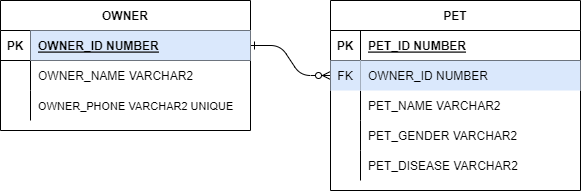

The diagram above was exported from draw.io. Its source (the exported page's mxGraphModel, read from the mxfile embedded in the PNG):
<mxGraphModel dx="1422" dy="865" grid="1" gridSize="10" guides="1" tooltips="1" connect="1" arrows="1" fold="1" page="1" pageScale="1" pageWidth="850" pageHeight="1100" math="0" shadow="0" extFonts="Permanent Marker^https://fonts.googleapis.com/css?family=Permanent+Marker">
  <root>
    <mxCell id="0" />
    <mxCell id="1" parent="0" />
    <mxCell id="C-vyLk0tnHw3VtMMgP7b-1" value="" style="edgeStyle=entityRelationEdgeStyle;endArrow=ERzeroToMany;startArrow=ERone;endFill=1;startFill=0;strokeWidth=1;" parent="1" source="C-vyLk0tnHw3VtMMgP7b-24" target="C-vyLk0tnHw3VtMMgP7b-6" edge="1">
      <mxGeometry width="100" height="100" relative="1" as="geometry">
        <mxPoint x="340" y="720" as="sourcePoint" />
        <mxPoint x="440" y="620" as="targetPoint" />
      </mxGeometry>
    </mxCell>
    <mxCell id="C-vyLk0tnHw3VtMMgP7b-2" value="PET" style="shape=table;startSize=30;container=1;collapsible=1;childLayout=tableLayout;fixedRows=1;rowLines=0;fontStyle=1;align=center;resizeLast=1;" parent="1" vertex="1">
      <mxGeometry x="450" y="120" width="250" height="190" as="geometry" />
    </mxCell>
    <mxCell id="C-vyLk0tnHw3VtMMgP7b-3" value="" style="shape=partialRectangle;collapsible=0;dropTarget=0;pointerEvents=0;fillColor=none;points=[[0,0.5],[1,0.5]];portConstraint=eastwest;top=0;left=0;right=0;bottom=1;" parent="C-vyLk0tnHw3VtMMgP7b-2" vertex="1">
      <mxGeometry y="30" width="250" height="30" as="geometry" />
    </mxCell>
    <mxCell id="C-vyLk0tnHw3VtMMgP7b-4" value="PK" style="shape=partialRectangle;overflow=hidden;connectable=0;fillColor=none;top=0;left=0;bottom=0;right=0;fontStyle=1;" parent="C-vyLk0tnHw3VtMMgP7b-3" vertex="1">
      <mxGeometry width="30" height="30" as="geometry">
        <mxRectangle width="30" height="30" as="alternateBounds" />
      </mxGeometry>
    </mxCell>
    <mxCell id="C-vyLk0tnHw3VtMMgP7b-5" value="PET_ID NUMBER" style="shape=partialRectangle;overflow=hidden;connectable=0;fillColor=none;top=0;left=0;bottom=0;right=0;align=left;spacingLeft=6;fontStyle=5;" parent="C-vyLk0tnHw3VtMMgP7b-3" vertex="1">
      <mxGeometry x="30" width="220" height="30" as="geometry">
        <mxRectangle width="220" height="30" as="alternateBounds" />
      </mxGeometry>
    </mxCell>
    <mxCell id="C-vyLk0tnHw3VtMMgP7b-6" value="" style="shape=partialRectangle;collapsible=0;dropTarget=0;pointerEvents=0;fillColor=none;points=[[0,0.5],[1,0.5]];portConstraint=eastwest;top=0;left=0;right=0;bottom=0;" parent="C-vyLk0tnHw3VtMMgP7b-2" vertex="1">
      <mxGeometry y="60" width="250" height="30" as="geometry" />
    </mxCell>
    <mxCell id="C-vyLk0tnHw3VtMMgP7b-7" value="FK" style="shape=partialRectangle;overflow=hidden;connectable=0;fillColor=#dae8fc;top=0;left=0;bottom=0;right=0;strokeColor=#6c8ebf;" parent="C-vyLk0tnHw3VtMMgP7b-6" vertex="1">
      <mxGeometry width="30" height="30" as="geometry">
        <mxRectangle width="30" height="30" as="alternateBounds" />
      </mxGeometry>
    </mxCell>
    <mxCell id="C-vyLk0tnHw3VtMMgP7b-8" value="OWNER_ID NUMBER" style="shape=partialRectangle;overflow=hidden;connectable=0;fillColor=#dae8fc;top=0;left=0;bottom=0;right=0;align=left;spacingLeft=6;strokeColor=#6c8ebf;" parent="C-vyLk0tnHw3VtMMgP7b-6" vertex="1">
      <mxGeometry x="30" width="220" height="30" as="geometry">
        <mxRectangle width="220" height="30" as="alternateBounds" />
      </mxGeometry>
    </mxCell>
    <mxCell id="C-vyLk0tnHw3VtMMgP7b-9" value="" style="shape=partialRectangle;collapsible=0;dropTarget=0;pointerEvents=0;fillColor=none;points=[[0,0.5],[1,0.5]];portConstraint=eastwest;top=0;left=0;right=0;bottom=0;" parent="C-vyLk0tnHw3VtMMgP7b-2" vertex="1">
      <mxGeometry y="90" width="250" height="30" as="geometry" />
    </mxCell>
    <mxCell id="C-vyLk0tnHw3VtMMgP7b-10" value="" style="shape=partialRectangle;overflow=hidden;connectable=0;fillColor=none;top=0;left=0;bottom=0;right=0;" parent="C-vyLk0tnHw3VtMMgP7b-9" vertex="1">
      <mxGeometry width="30" height="30" as="geometry">
        <mxRectangle width="30" height="30" as="alternateBounds" />
      </mxGeometry>
    </mxCell>
    <mxCell id="C-vyLk0tnHw3VtMMgP7b-11" value="PET_NAME VARCHAR2" style="shape=partialRectangle;overflow=hidden;connectable=0;fillColor=none;top=0;left=0;bottom=0;right=0;align=left;spacingLeft=6;" parent="C-vyLk0tnHw3VtMMgP7b-9" vertex="1">
      <mxGeometry x="30" width="220" height="30" as="geometry">
        <mxRectangle width="220" height="30" as="alternateBounds" />
      </mxGeometry>
    </mxCell>
    <mxCell id="x8uh1LLgMFNJtgN4AfBq-58" value="" style="shape=partialRectangle;collapsible=0;dropTarget=0;pointerEvents=0;fillColor=none;points=[[0,0.5],[1,0.5]];portConstraint=eastwest;top=0;left=0;right=0;bottom=0;" parent="C-vyLk0tnHw3VtMMgP7b-2" vertex="1">
      <mxGeometry y="120" width="250" height="30" as="geometry" />
    </mxCell>
    <mxCell id="x8uh1LLgMFNJtgN4AfBq-59" value="" style="shape=partialRectangle;overflow=hidden;connectable=0;fillColor=none;top=0;left=0;bottom=0;right=0;" parent="x8uh1LLgMFNJtgN4AfBq-58" vertex="1">
      <mxGeometry width="30" height="30" as="geometry">
        <mxRectangle width="30" height="30" as="alternateBounds" />
      </mxGeometry>
    </mxCell>
    <mxCell id="x8uh1LLgMFNJtgN4AfBq-60" value="PET_GENDER VARCHAR2" style="shape=partialRectangle;overflow=hidden;connectable=0;fillColor=none;top=0;left=0;bottom=0;right=0;align=left;spacingLeft=6;" parent="x8uh1LLgMFNJtgN4AfBq-58" vertex="1">
      <mxGeometry x="30" width="220" height="30" as="geometry">
        <mxRectangle width="220" height="30" as="alternateBounds" />
      </mxGeometry>
    </mxCell>
    <mxCell id="x8uh1LLgMFNJtgN4AfBq-51" value="" style="shape=partialRectangle;collapsible=0;dropTarget=0;pointerEvents=0;fillColor=none;points=[[0,0.5],[1,0.5]];portConstraint=eastwest;top=0;left=0;right=0;bottom=0;" parent="C-vyLk0tnHw3VtMMgP7b-2" vertex="1">
      <mxGeometry y="150" width="250" height="30" as="geometry" />
    </mxCell>
    <mxCell id="x8uh1LLgMFNJtgN4AfBq-52" value="" style="shape=partialRectangle;overflow=hidden;connectable=0;fillColor=none;top=0;left=0;bottom=0;right=0;" parent="x8uh1LLgMFNJtgN4AfBq-51" vertex="1">
      <mxGeometry width="30" height="30" as="geometry">
        <mxRectangle width="30" height="30" as="alternateBounds" />
      </mxGeometry>
    </mxCell>
    <mxCell id="x8uh1LLgMFNJtgN4AfBq-53" value="PET_DISEASE VARCHAR2" style="shape=partialRectangle;overflow=hidden;connectable=0;fillColor=none;top=0;left=0;bottom=0;right=0;align=left;spacingLeft=6;" parent="x8uh1LLgMFNJtgN4AfBq-51" vertex="1">
      <mxGeometry x="30" width="220" height="30" as="geometry">
        <mxRectangle width="220" height="30" as="alternateBounds" />
      </mxGeometry>
    </mxCell>
    <mxCell id="C-vyLk0tnHw3VtMMgP7b-23" value="OWNER" style="shape=table;startSize=30;container=1;collapsible=1;childLayout=tableLayout;fixedRows=1;rowLines=0;fontStyle=1;align=center;resizeLast=1;" parent="1" vertex="1">
      <mxGeometry x="120" y="120" width="250" height="130" as="geometry" />
    </mxCell>
    <mxCell id="C-vyLk0tnHw3VtMMgP7b-24" value="" style="shape=partialRectangle;collapsible=0;dropTarget=0;pointerEvents=0;fillColor=none;points=[[0,0.5],[1,0.5]];portConstraint=eastwest;top=0;left=0;right=0;bottom=1;" parent="C-vyLk0tnHw3VtMMgP7b-23" vertex="1">
      <mxGeometry y="30" width="250" height="30" as="geometry" />
    </mxCell>
    <mxCell id="C-vyLk0tnHw3VtMMgP7b-25" value="PK" style="shape=partialRectangle;overflow=hidden;connectable=0;fillColor=none;top=0;left=0;bottom=0;right=0;fontStyle=1;" parent="C-vyLk0tnHw3VtMMgP7b-24" vertex="1">
      <mxGeometry width="30" height="30" as="geometry">
        <mxRectangle width="30" height="30" as="alternateBounds" />
      </mxGeometry>
    </mxCell>
    <mxCell id="C-vyLk0tnHw3VtMMgP7b-26" value="OWNER_ID NUMBER" style="shape=partialRectangle;overflow=hidden;connectable=0;fillColor=#dae8fc;top=0;left=0;bottom=0;right=0;align=left;spacingLeft=6;fontStyle=5;strokeColor=#6c8ebf;" parent="C-vyLk0tnHw3VtMMgP7b-24" vertex="1">
      <mxGeometry x="30" width="220" height="30" as="geometry">
        <mxRectangle width="220" height="30" as="alternateBounds" />
      </mxGeometry>
    </mxCell>
    <mxCell id="x8uh1LLgMFNJtgN4AfBq-10" value="" style="shape=partialRectangle;collapsible=0;dropTarget=0;pointerEvents=0;fillColor=none;points=[[0,0.5],[1,0.5]];portConstraint=eastwest;top=0;left=0;right=0;bottom=0;" parent="C-vyLk0tnHw3VtMMgP7b-23" vertex="1">
      <mxGeometry y="60" width="250" height="30" as="geometry" />
    </mxCell>
    <mxCell id="x8uh1LLgMFNJtgN4AfBq-11" value="" style="shape=partialRectangle;overflow=hidden;connectable=0;fillColor=none;top=0;left=0;bottom=0;right=0;" parent="x8uh1LLgMFNJtgN4AfBq-10" vertex="1">
      <mxGeometry width="30" height="30" as="geometry">
        <mxRectangle width="30" height="30" as="alternateBounds" />
      </mxGeometry>
    </mxCell>
    <mxCell id="x8uh1LLgMFNJtgN4AfBq-12" value="OWNER_NAME VARCHAR2" style="shape=partialRectangle;overflow=hidden;connectable=0;fillColor=none;top=0;left=0;bottom=0;right=0;align=left;spacingLeft=6;" parent="x8uh1LLgMFNJtgN4AfBq-10" vertex="1">
      <mxGeometry x="30" width="220" height="30" as="geometry">
        <mxRectangle width="220" height="30" as="alternateBounds" />
      </mxGeometry>
    </mxCell>
    <mxCell id="C-vyLk0tnHw3VtMMgP7b-27" value="" style="shape=partialRectangle;collapsible=0;dropTarget=0;pointerEvents=0;fillColor=none;points=[[0,0.5],[1,0.5]];portConstraint=eastwest;top=0;left=0;right=0;bottom=0;" parent="C-vyLk0tnHw3VtMMgP7b-23" vertex="1">
      <mxGeometry y="90" width="250" height="30" as="geometry" />
    </mxCell>
    <mxCell id="C-vyLk0tnHw3VtMMgP7b-28" value="" style="shape=partialRectangle;overflow=hidden;connectable=0;fillColor=none;top=0;left=0;bottom=0;right=0;" parent="C-vyLk0tnHw3VtMMgP7b-27" vertex="1">
      <mxGeometry width="30" height="30" as="geometry">
        <mxRectangle width="30" height="30" as="alternateBounds" />
      </mxGeometry>
    </mxCell>
    <mxCell id="C-vyLk0tnHw3VtMMgP7b-29" value="OWNER_PHONE VARCHAR2 UNIQUE" style="shape=partialRectangle;overflow=hidden;connectable=0;top=0;left=0;bottom=0;right=0;align=left;spacingLeft=6;fontSize=11;strokeWidth=1;strokeColor=default;fillColor=none;" parent="C-vyLk0tnHw3VtMMgP7b-27" vertex="1">
      <mxGeometry x="30" width="220" height="30" as="geometry">
        <mxRectangle width="220" height="30" as="alternateBounds" />
      </mxGeometry>
    </mxCell>
  </root>
</mxGraphModel>